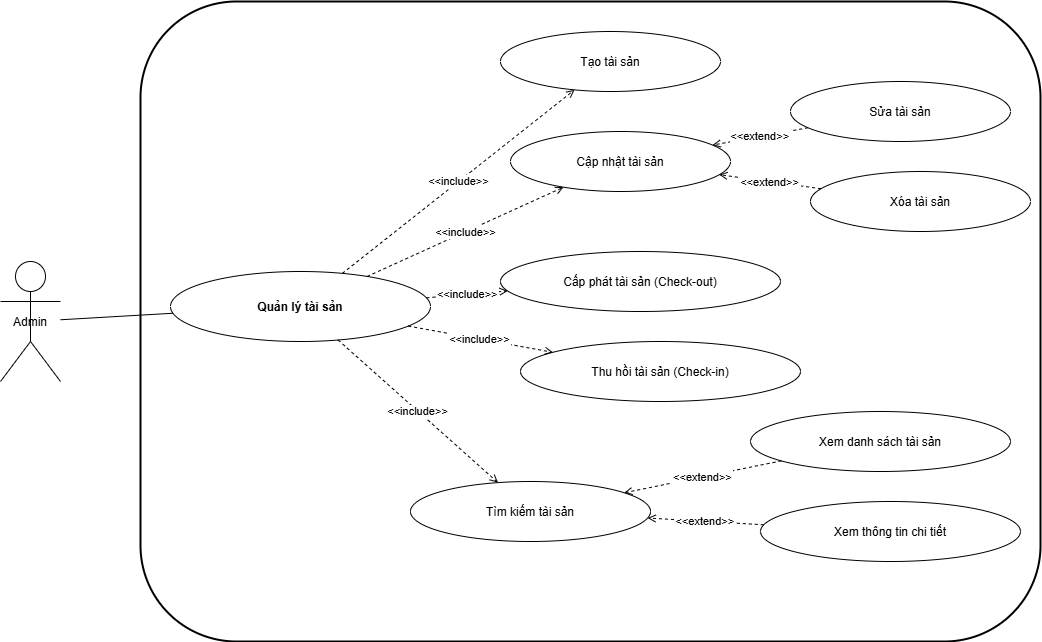

The diagram above was exported from draw.io. Its source (the exported page's mxGraphModel, read from the mxfile embedded in the PNG):
<mxGraphModel dx="1123" dy="656" grid="1" gridSize="10" guides="1" tooltips="1" connect="1" arrows="1" fold="1" page="1" pageScale="1" pageWidth="850" pageHeight="1100" math="0" shadow="0">
  <root>
    <mxCell id="0" />
    <mxCell id="1" parent="0" />
    <mxCell id="admin" parent="1" style="shape=umlActor;" value="Admin" vertex="1">
      <mxGeometry height="120" width="60" x="40" y="340" as="geometry" />
    </mxCell>
    <mxCell id="system" parent="1" style="rounded=1;strokeWidth=2;" value="" vertex="1">
      <mxGeometry height="640" width="900" x="180" y="80" as="geometry" />
    </mxCell>
    <mxCell id="uc_main" parent="system" style="ellipse;fontStyle=1;" value="Quản lý tài sản" vertex="1">
      <mxGeometry height="70" width="260" x="30" y="270" as="geometry" />
    </mxCell>
    <mxCell id="uc_create" parent="system" style="ellipse;" value="Tạo tài sản" vertex="1">
      <mxGeometry height="60" width="220" x="360" y="30" as="geometry" />
    </mxCell>
    <mxCell id="uc_update" parent="system" style="ellipse;" value="Cập nhật tài sản" vertex="1">
      <mxGeometry height="60" width="220" x="370" y="130" as="geometry" />
    </mxCell>
    <mxCell id="uc_checkout" parent="system" style="ellipse;" value="Cấp phát tài sản (Check-out)" vertex="1">
      <mxGeometry height="60" width="280" x="360" y="250" as="geometry" />
    </mxCell>
    <mxCell id="uc_checkin" parent="system" style="ellipse;" value="Thu hồi tài sản (Check-in)" vertex="1">
      <mxGeometry height="60" width="280" x="380" y="340" as="geometry" />
    </mxCell>
    <mxCell id="uc_search" parent="system" style="ellipse;" value="Tìm kiếm tài sản" vertex="1">
      <mxGeometry height="60" width="240" x="270" y="480" as="geometry" />
    </mxCell>
    <mxCell id="uc_list" parent="system" style="ellipse;" value="Xem danh sách tài sản" vertex="1">
      <mxGeometry height="60" width="260" x="610" y="410" as="geometry" />
    </mxCell>
    <mxCell id="uc_detail" parent="system" style="ellipse;" value="Xem thông tin chi tiết" vertex="1">
      <mxGeometry height="60" width="260" x="620" y="500" as="geometry" />
    </mxCell>
    <mxCell id="uc_edit" parent="system" style="ellipse;" value="Sửa tài sản" vertex="1">
      <mxGeometry height="60" width="220" x="650" y="80" as="geometry" />
    </mxCell>
    <mxCell id="uc_delete" parent="system" style="ellipse;" value="Xóa tài sản" vertex="1">
      <mxGeometry height="60" width="220" x="670" y="170" as="geometry" />
    </mxCell>
    <mxCell id="2" edge="1" parent="system" source="uc_main" style="dashed=1;endArrow=open;" target="uc_create" value="&lt;&lt;include&gt;&gt;">
      <mxGeometry relative="1" as="geometry" />
    </mxCell>
    <mxCell id="3" edge="1" parent="system" source="uc_main" style="dashed=1;endArrow=open;" target="uc_update" value="&lt;&lt;include&gt;&gt;">
      <mxGeometry relative="1" as="geometry" />
    </mxCell>
    <mxCell id="4" edge="1" parent="system" source="uc_main" style="dashed=1;endArrow=open;" target="uc_checkout" value="&lt;&lt;include&gt;&gt;">
      <mxGeometry relative="1" as="geometry" />
    </mxCell>
    <mxCell id="5" edge="1" parent="system" source="uc_main" style="dashed=1;endArrow=open;" target="uc_checkin" value="&lt;&lt;include&gt;&gt;">
      <mxGeometry relative="1" as="geometry" />
    </mxCell>
    <mxCell id="6" edge="1" parent="system" source="uc_main" style="dashed=1;endArrow=open;" target="uc_search" value="&lt;&lt;include&gt;&gt;">
      <mxGeometry relative="1" as="geometry" />
    </mxCell>
    <mxCell id="7" edge="1" parent="system" source="uc_list" style="dashed=1;endArrow=open;" target="uc_search" value="&lt;&lt;extend&gt;&gt;">
      <mxGeometry relative="1" as="geometry" />
    </mxCell>
    <mxCell id="8" edge="1" parent="system" source="uc_detail" style="dashed=1;endArrow=open;" target="uc_search" value="&lt;&lt;extend&gt;&gt;">
      <mxGeometry relative="1" as="geometry" />
    </mxCell>
    <mxCell id="9" edge="1" parent="system" source="uc_edit" style="dashed=1;endArrow=open;" target="uc_update" value="&lt;&lt;extend&gt;&gt;">
      <mxGeometry relative="1" as="geometry" />
    </mxCell>
    <mxCell id="10" edge="1" parent="system" source="uc_delete" style="dashed=1;endArrow=open;" target="uc_update" value="&lt;&lt;extend&gt;&gt;">
      <mxGeometry relative="1" as="geometry" />
    </mxCell>
    <mxCell id="11" edge="1" parent="1" source="admin" style="endArrow=none;" target="uc_main">
      <mxGeometry relative="1" as="geometry" />
    </mxCell>
  </root>
</mxGraphModel>